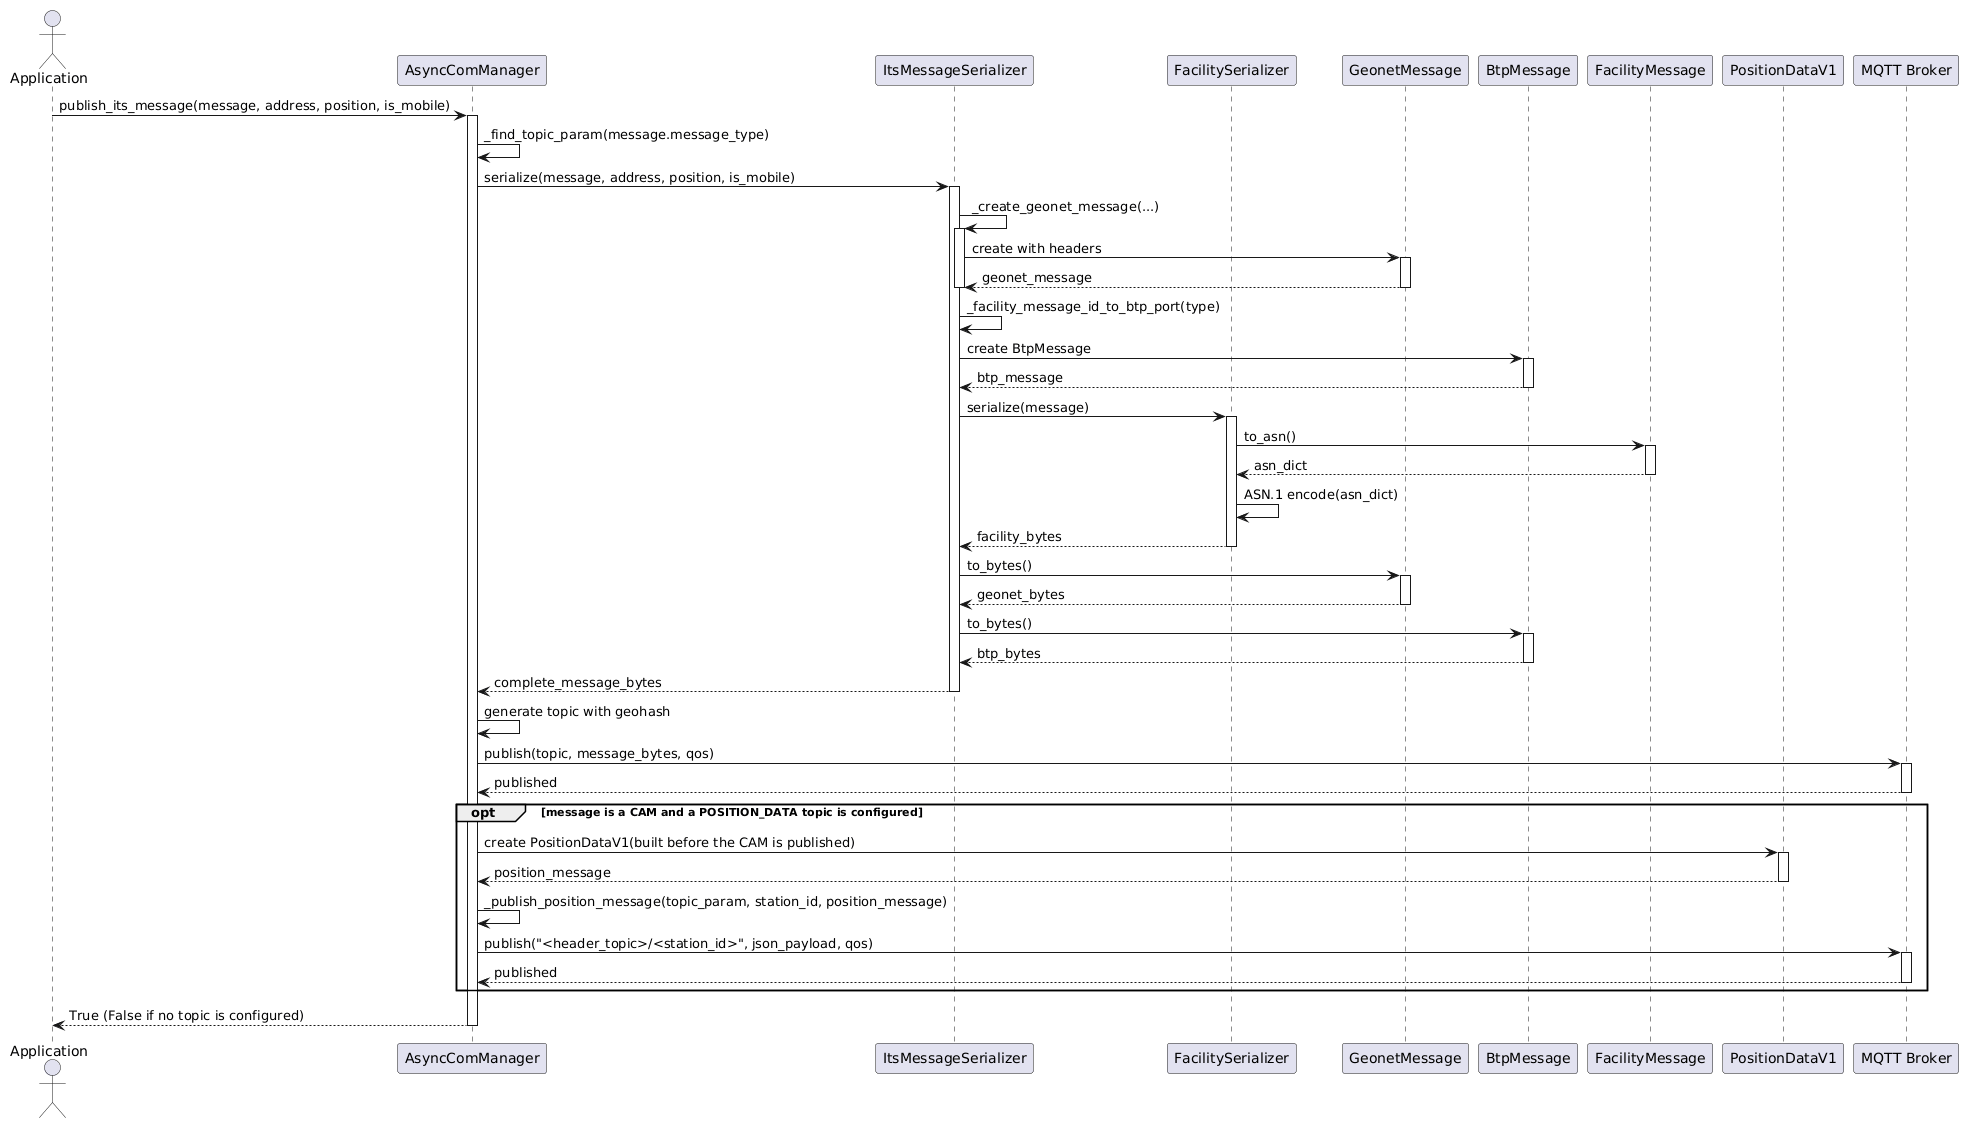

The diagram above was rendered by PlantUML. Its source (embedded in the PNG):
@startuml
actor "Application" as App
participant "AsyncComManager" as ACM
participant "ItsMessageSerializer" as Serializer
participant "FacilitySerializer" as FacSer
participant "GeonetMessage" as Geonet
participant "BtpMessage" as BTP
participant "FacilityMessage" as Facility
participant "PositionDataV1" as Position
participant "MQTT Broker" as Broker

App -> ACM: publish_its_message(message, address, position, is_mobile)
activate ACM

ACM -> ACM: _find_topic_param(message.message_type)

ACM -> Serializer: serialize(message, address, position, is_mobile)
activate Serializer

Serializer -> Serializer: _create_geonet_message(...)
activate Serializer
Serializer -> Geonet: create with headers
activate Geonet
Geonet --> Serializer: geonet_message
deactivate Geonet
deactivate Serializer

Serializer -> Serializer: _facility_message_id_to_btp_port(type)
Serializer -> BTP: create BtpMessage
activate BTP
BTP --> Serializer: btp_message
deactivate BTP

Serializer -> FacSer: serialize(message)
activate FacSer
FacSer -> Facility: to_asn()
activate Facility
Facility --> FacSer: asn_dict
deactivate Facility
FacSer -> FacSer: ASN.1 encode(asn_dict)
FacSer --> Serializer: facility_bytes
deactivate FacSer

Serializer -> Geonet: to_bytes()
activate Geonet
Geonet --> Serializer: geonet_bytes
deactivate Geonet

Serializer -> BTP: to_bytes()
activate BTP
BTP --> Serializer: btp_bytes
deactivate BTP

Serializer --> ACM: complete_message_bytes
deactivate Serializer

ACM -> ACM: generate topic with geohash
ACM -> Broker: publish(topic, message_bytes, qos)
activate Broker
Broker --> ACM: published
deactivate Broker

opt message is a CAM and a POSITION_DATA topic is configured
    ACM -> Position: create PositionDataV1(built before the CAM is published)
    activate Position
    Position --> ACM: position_message
    deactivate Position
    ACM -> ACM: _publish_position_message(topic_param, station_id, position_message)
    ACM -> Broker: publish("<header_topic>/<station_id>", json_payload, qos)
    activate Broker
    Broker --> ACM: published
    deactivate Broker
end

ACM --> App: True (False if no topic is configured)
deactivate ACM
@enduml